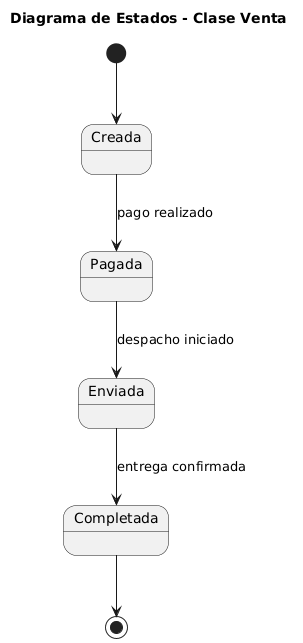

The diagram above was rendered by PlantUML. Its source (embedded in the PNG):
@startuml
title Diagrama de Estados - Clase Venta

[*] --> Creada
Creada --> Pagada : pago realizado
Pagada --> Enviada : despacho iniciado
Enviada --> Completada : entrega confirmada
Completada --> [*]
@enduml